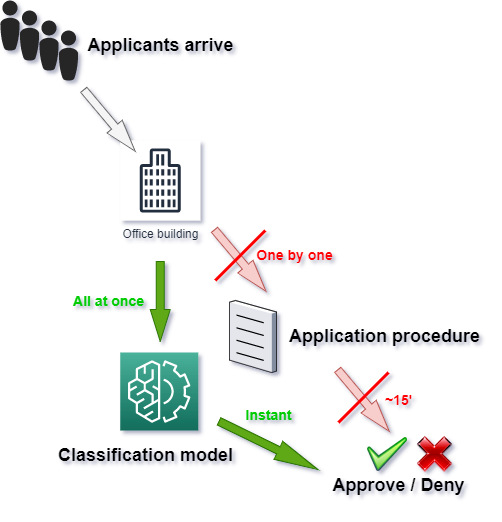

The diagram above was exported from draw.io. Its source (the exported page's mxGraphModel, read from the mxfile embedded in the PNG):
<mxGraphModel dx="188" dy="1589" grid="1" gridSize="10" guides="1" tooltips="1" connect="1" arrows="1" fold="1" page="1" pageScale="1" pageWidth="850" pageHeight="1100" background="none" math="0" shadow="1">
  <root>
    <mxCell id="0" />
    <mxCell id="1" parent="0" />
    <mxCell id="PwB8wvxljAasqVC50f_V-1" value="" style="verticalLabelPosition=bottom;sketch=0;html=1;fillColor=#282828;strokeColor=none;verticalAlign=top;pointerEvents=1;align=center;shape=mxgraph.cisco_safe.people_places_things_icons.icon8;" vertex="1" parent="1">
      <mxGeometry x="990.25" y="-1000" width="19.5" height="50" as="geometry" />
    </mxCell>
    <mxCell id="PwB8wvxljAasqVC50f_V-2" value="" style="verticalLabelPosition=bottom;sketch=0;html=1;fillColor=#282828;strokeColor=none;verticalAlign=top;pointerEvents=1;align=center;shape=mxgraph.cisco_safe.people_places_things_icons.icon8;" vertex="1" parent="1">
      <mxGeometry x="1029.25" y="-980" width="19.5" height="50" as="geometry" />
    </mxCell>
    <mxCell id="PwB8wvxljAasqVC50f_V-3" value="" style="verticalLabelPosition=bottom;sketch=0;html=1;fillColor=#282828;strokeColor=none;verticalAlign=top;pointerEvents=1;align=center;shape=mxgraph.cisco_safe.people_places_things_icons.icon8;" vertex="1" parent="1">
      <mxGeometry x="1009.75" y="-990" width="19.5" height="50" as="geometry" />
    </mxCell>
    <mxCell id="PwB8wvxljAasqVC50f_V-4" value="" style="verticalLabelPosition=bottom;sketch=0;html=1;fillColor=#282828;strokeColor=none;verticalAlign=top;pointerEvents=1;align=center;shape=mxgraph.cisco_safe.people_places_things_icons.icon8;" vertex="1" parent="1">
      <mxGeometry x="970.75" y="-1010" width="19.5" height="50" as="geometry" />
    </mxCell>
    <mxCell id="PwB8wvxljAasqVC50f_V-5" value="&lt;h2&gt;&lt;b&gt;Applicants arrive&lt;/b&gt;&lt;/h2&gt;" style="text;html=1;resizable=0;autosize=1;align=center;verticalAlign=middle;points=[];fillColor=none;strokeColor=none;rounded=0;" vertex="1" parent="1">
      <mxGeometry x="1050.75" y="-990" width="160" height="50" as="geometry" />
    </mxCell>
    <mxCell id="PwB8wvxljAasqVC50f_V-6" value="Office building" style="sketch=0;outlineConnect=0;fontColor=#232F3E;gradientColor=none;strokeColor=#232F3E;fillColor=#ffffff;dashed=0;verticalLabelPosition=bottom;verticalAlign=top;align=center;html=1;fontSize=12;fontStyle=0;aspect=fixed;shape=mxgraph.aws4.resourceIcon;resIcon=mxgraph.aws4.office_building;" vertex="1" parent="1">
      <mxGeometry x="1090.75" y="-870" width="80" height="80" as="geometry" />
    </mxCell>
    <mxCell id="PwB8wvxljAasqVC50f_V-7" value="" style="verticalLabelPosition=bottom;sketch=0;aspect=fixed;html=1;verticalAlign=top;strokeColor=none;align=center;outlineConnect=0;shape=mxgraph.citrix.document;" vertex="1" parent="1">
      <mxGeometry x="1200" y="-710" width="47" height="72" as="geometry" />
    </mxCell>
    <mxCell id="PwB8wvxljAasqVC50f_V-8" value="&lt;h2&gt;&lt;b&gt;Application procedure&lt;/b&gt;&lt;/h2&gt;" style="text;html=1;resizable=0;autosize=1;align=center;verticalAlign=middle;points=[];fillColor=none;strokeColor=none;rounded=0;" vertex="1" parent="1">
      <mxGeometry x="1250" y="-699" width="210" height="50" as="geometry" />
    </mxCell>
    <mxCell id="PwB8wvxljAasqVC50f_V-9" value="" style="shape=image;html=1;verticalAlign=top;verticalLabelPosition=bottom;labelBackgroundColor=#ffffff;imageAspect=0;aspect=fixed;image=https://cdn1.iconfinder.com/data/icons/nuvola2/48x48/actions/camera_test.png" vertex="1" parent="1">
      <mxGeometry x="1334" y="-580" width="48" height="48" as="geometry" />
    </mxCell>
    <mxCell id="PwB8wvxljAasqVC50f_V-10" value="" style="shape=image;html=1;verticalAlign=top;verticalLabelPosition=bottom;labelBackgroundColor=#ffffff;imageAspect=0;aspect=fixed;image=https://cdn1.iconfinder.com/data/icons/DarkGlass_Reworked/128x128/actions/fileclose.png" vertex="1" parent="1">
      <mxGeometry x="1386.75" y="-575" width="38" height="38" as="geometry" />
    </mxCell>
    <mxCell id="PwB8wvxljAasqVC50f_V-11" value="&lt;h2&gt;&lt;b&gt;Approve / Deny&lt;/b&gt;&lt;/h2&gt;" style="text;html=1;resizable=0;autosize=1;align=center;verticalAlign=middle;points=[];fillColor=none;strokeColor=none;rounded=0;" vertex="1" parent="1">
      <mxGeometry x="1294" y="-550" width="150" height="50" as="geometry" />
    </mxCell>
    <mxCell id="PwB8wvxljAasqVC50f_V-12" value="" style="shape=singleArrow;whiteSpace=wrap;html=1;arrowWidth=0.4;arrowSize=0.4;rotation=50;fillColor=#f5f5f5;strokeColor=#666666;fontColor=#333333;" vertex="1" parent="1">
      <mxGeometry x="1040" y="-900" width="80" height="20" as="geometry" />
    </mxCell>
    <mxCell id="PwB8wvxljAasqVC50f_V-14" value="" style="shape=singleArrow;whiteSpace=wrap;html=1;arrowWidth=0.4;arrowSize=0.4;rotation=50;fillColor=#f8cecc;strokeColor=#b85450;" vertex="1" parent="1">
      <mxGeometry x="1170.75" y="-760" width="80" height="20" as="geometry" />
    </mxCell>
    <mxCell id="PwB8wvxljAasqVC50f_V-16" value="" style="shape=singleArrow;whiteSpace=wrap;html=1;arrowWidth=0.4;arrowSize=0.4;rotation=50;fillColor=#f8cecc;strokeColor=#b85450;" vertex="1" parent="1">
      <mxGeometry x="1294" y="-620" width="80" height="20" as="geometry" />
    </mxCell>
    <mxCell id="PwB8wvxljAasqVC50f_V-17" value="&lt;h3&gt;&lt;b&gt;&lt;font color=&quot;#ff0000&quot;&gt;One by one&lt;/font&gt;&lt;/b&gt;&lt;/h3&gt;" style="text;html=1;resizable=0;autosize=1;align=center;verticalAlign=middle;points=[];fillColor=none;strokeColor=none;rounded=0;" vertex="1" parent="1">
      <mxGeometry x="1220" y="-780" width="90" height="50" as="geometry" />
    </mxCell>
    <mxCell id="PwB8wvxljAasqVC50f_V-18" value="&lt;h3&gt;&lt;b&gt;&lt;font color=&quot;#ff0000&quot;&gt;~15'&lt;/font&gt;&lt;/b&gt;&lt;/h3&gt;" style="text;html=1;resizable=0;autosize=1;align=center;verticalAlign=middle;points=[];fillColor=none;strokeColor=none;rounded=0;" vertex="1" parent="1">
      <mxGeometry x="1349" y="-635" width="40" height="50" as="geometry" />
    </mxCell>
    <mxCell id="PwB8wvxljAasqVC50f_V-20" value="" style="endArrow=none;html=1;rounded=0;fontColor=#FF0000;strokeColor=#FF0000;strokeWidth=3;" edge="1" parent="1">
      <mxGeometry width="50" height="50" relative="1" as="geometry">
        <mxPoint x="1185.75" y="-730" as="sourcePoint" />
        <mxPoint x="1235.75" y="-780" as="targetPoint" />
      </mxGeometry>
    </mxCell>
    <mxCell id="PwB8wvxljAasqVC50f_V-37" value="" style="endArrow=none;html=1;rounded=0;fontColor=#FF0000;strokeColor=#FF0000;strokeWidth=3;" edge="1" parent="1">
      <mxGeometry width="50" height="50" relative="1" as="geometry">
        <mxPoint x="1309" y="-588" as="sourcePoint" />
        <mxPoint x="1359" y="-638" as="targetPoint" />
      </mxGeometry>
    </mxCell>
    <mxCell id="PwB8wvxljAasqVC50f_V-38" value="" style="sketch=0;points=[[0,0,0],[0.25,0,0],[0.5,0,0],[0.75,0,0],[1,0,0],[0,1,0],[0.25,1,0],[0.5,1,0],[0.75,1,0],[1,1,0],[0,0.25,0],[0,0.5,0],[0,0.75,0],[1,0.25,0],[1,0.5,0],[1,0.75,0]];outlineConnect=0;fontColor=#232F3E;gradientColor=#4AB29A;gradientDirection=north;fillColor=#116D5B;strokeColor=#ffffff;dashed=0;verticalLabelPosition=bottom;verticalAlign=top;align=center;html=1;fontSize=12;fontStyle=0;aspect=fixed;shape=mxgraph.aws4.resourceIcon;resIcon=mxgraph.aws4.machine_learning;" vertex="1" parent="1">
      <mxGeometry x="1090.75" y="-658" width="78" height="78" as="geometry" />
    </mxCell>
    <mxCell id="PwB8wvxljAasqVC50f_V-39" value="" style="shape=singleArrow;whiteSpace=wrap;html=1;arrowWidth=0.4;arrowSize=0.4;rotation=90;fillColor=#60a917;strokeColor=#2D7600;fontColor=#ffffff;" vertex="1" parent="1">
      <mxGeometry x="1090.75" y="-719" width="80" height="20" as="geometry" />
    </mxCell>
    <mxCell id="PwB8wvxljAasqVC50f_V-41" value="" style="shape=singleArrow;whiteSpace=wrap;html=1;arrowWidth=0.4;arrowSize=0.4;rotation=26;fillColor=#60a917;strokeColor=#2D7600;fontColor=#ffffff;" vertex="1" parent="1">
      <mxGeometry x="1184" y="-575" width="110" height="20" as="geometry" />
    </mxCell>
    <mxCell id="PwB8wvxljAasqVC50f_V-42" value="&lt;h3&gt;&lt;b&gt;&lt;font&gt;Instant&lt;/font&gt;&lt;/b&gt;&lt;/h3&gt;" style="text;html=1;resizable=0;autosize=1;align=center;verticalAlign=middle;points=[];rounded=0;fontColor=#00CC00;" vertex="1" parent="1">
      <mxGeometry x="1209" y="-620" width="60" height="50" as="geometry" />
    </mxCell>
    <mxCell id="PwB8wvxljAasqVC50f_V-43" value="&lt;h3&gt;&lt;b&gt;&lt;font&gt;All at once&lt;/font&gt;&lt;/b&gt;&lt;/h3&gt;" style="text;html=1;resizable=0;autosize=1;align=center;verticalAlign=middle;points=[];rounded=0;fontColor=#00CC00;" vertex="1" parent="1">
      <mxGeometry x="1033.75" y="-734" width="90" height="50" as="geometry" />
    </mxCell>
    <mxCell id="PwB8wvxljAasqVC50f_V-44" value="&lt;h2&gt;&lt;b&gt;Classification model&lt;/b&gt;&lt;/h2&gt;" style="text;html=1;resizable=0;autosize=1;align=center;verticalAlign=middle;points=[];fillColor=none;strokeColor=none;rounded=0;" vertex="1" parent="1">
      <mxGeometry x="1020.75" y="-580" width="190" height="50" as="geometry" />
    </mxCell>
  </root>
</mxGraphModel>